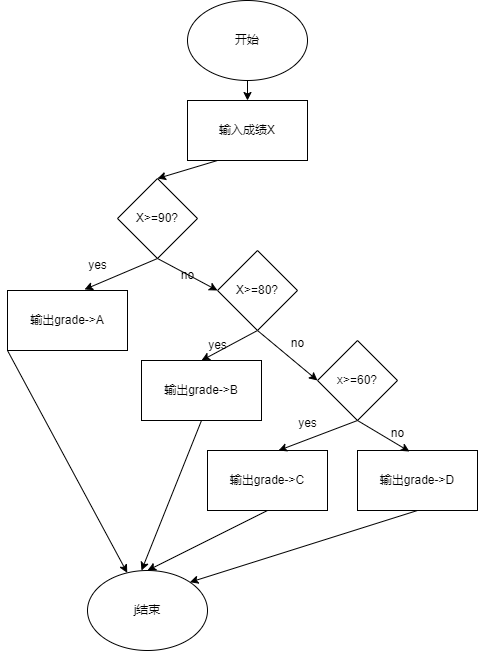

The diagram above was exported from draw.io. Its source (the exported page's mxGraphModel, read from the mxfile embedded in the PNG):
<mxGraphModel dx="540" dy="552" grid="1" gridSize="10" guides="1" tooltips="1" connect="1" arrows="1" fold="1" page="1" pageScale="1" pageWidth="827" pageHeight="1169" math="0" shadow="0">
  <root>
    <mxCell id="0" />
    <mxCell id="1" parent="0" />
    <mxCell id="DQp1M6x7cwAShptY90PN-9" style="edgeStyle=orthogonalEdgeStyle;rounded=0;orthogonalLoop=1;jettySize=auto;html=1;exitX=0.5;exitY=1;exitDx=0;exitDy=0;entryX=0.5;entryY=0;entryDx=0;entryDy=0;" edge="1" parent="1" source="DQp1M6x7cwAShptY90PN-1" target="DQp1M6x7cwAShptY90PN-2">
      <mxGeometry relative="1" as="geometry" />
    </mxCell>
    <mxCell id="DQp1M6x7cwAShptY90PN-1" value="开始" style="ellipse;whiteSpace=wrap;html=1;" vertex="1" parent="1">
      <mxGeometry x="340" y="160" width="120" height="80" as="geometry" />
    </mxCell>
    <mxCell id="DQp1M6x7cwAShptY90PN-10" style="rounded=0;orthogonalLoop=1;jettySize=auto;html=1;exitX=0.25;exitY=1;exitDx=0;exitDy=0;entryX=0.5;entryY=0;entryDx=0;entryDy=0;" edge="1" parent="1" source="DQp1M6x7cwAShptY90PN-2" target="DQp1M6x7cwAShptY90PN-3">
      <mxGeometry relative="1" as="geometry" />
    </mxCell>
    <mxCell id="DQp1M6x7cwAShptY90PN-2" value="输入成绩X" style="rounded=0;whiteSpace=wrap;html=1;" vertex="1" parent="1">
      <mxGeometry x="340" y="260" width="120" height="60" as="geometry" />
    </mxCell>
    <mxCell id="DQp1M6x7cwAShptY90PN-15" style="rounded=0;orthogonalLoop=1;jettySize=auto;html=1;exitX=0.5;exitY=1;exitDx=0;exitDy=0;entryX=0;entryY=0.5;entryDx=0;entryDy=0;" edge="1" parent="1" source="DQp1M6x7cwAShptY90PN-3" target="DQp1M6x7cwAShptY90PN-14">
      <mxGeometry relative="1" as="geometry" />
    </mxCell>
    <mxCell id="DQp1M6x7cwAShptY90PN-3" value="X&amp;gt;=90?" style="rhombus;whiteSpace=wrap;html=1;" vertex="1" parent="1">
      <mxGeometry x="270" y="338" width="80" height="80" as="geometry" />
    </mxCell>
    <mxCell id="DQp1M6x7cwAShptY90PN-28" style="rounded=0;orthogonalLoop=1;jettySize=auto;html=1;exitX=0;exitY=1;exitDx=0;exitDy=0;" edge="1" parent="1" source="DQp1M6x7cwAShptY90PN-4" target="DQp1M6x7cwAShptY90PN-27">
      <mxGeometry relative="1" as="geometry" />
    </mxCell>
    <mxCell id="DQp1M6x7cwAShptY90PN-4" value="输出grade-&amp;gt;A" style="rounded=0;whiteSpace=wrap;html=1;" vertex="1" parent="1">
      <mxGeometry x="160" y="450" width="120" height="60" as="geometry" />
    </mxCell>
    <mxCell id="DQp1M6x7cwAShptY90PN-5" value="输出grade-&amp;gt;B" style="rounded=0;whiteSpace=wrap;html=1;" vertex="1" parent="1">
      <mxGeometry x="294" y="520" width="120" height="60" as="geometry" />
    </mxCell>
    <mxCell id="DQp1M6x7cwAShptY90PN-30" style="rounded=0;orthogonalLoop=1;jettySize=auto;html=1;exitX=0.5;exitY=1;exitDx=0;exitDy=0;entryX=0.5;entryY=0;entryDx=0;entryDy=0;" edge="1" parent="1" source="DQp1M6x7cwAShptY90PN-6" target="DQp1M6x7cwAShptY90PN-27">
      <mxGeometry relative="1" as="geometry" />
    </mxCell>
    <mxCell id="DQp1M6x7cwAShptY90PN-6" value="输出grade-&amp;gt;C" style="rounded=0;whiteSpace=wrap;html=1;" vertex="1" parent="1">
      <mxGeometry x="360" y="610" width="120" height="60" as="geometry" />
    </mxCell>
    <mxCell id="DQp1M6x7cwAShptY90PN-31" style="rounded=0;orthogonalLoop=1;jettySize=auto;html=1;exitX=0.5;exitY=1;exitDx=0;exitDy=0;entryX=1;entryY=0;entryDx=0;entryDy=0;" edge="1" parent="1" source="DQp1M6x7cwAShptY90PN-7" target="DQp1M6x7cwAShptY90PN-27">
      <mxGeometry relative="1" as="geometry" />
    </mxCell>
    <mxCell id="DQp1M6x7cwAShptY90PN-7" value="输出grade-&amp;gt;D" style="rounded=0;whiteSpace=wrap;html=1;" vertex="1" parent="1">
      <mxGeometry x="510" y="610" width="120" height="60" as="geometry" />
    </mxCell>
    <mxCell id="DQp1M6x7cwAShptY90PN-8" style="rounded=0;orthogonalLoop=1;jettySize=auto;html=1;exitX=0.5;exitY=1;exitDx=0;exitDy=0;entryX=0.642;entryY=-0.017;entryDx=0;entryDy=0;entryPerimeter=0;" edge="1" parent="1" source="DQp1M6x7cwAShptY90PN-3" target="DQp1M6x7cwAShptY90PN-4">
      <mxGeometry relative="1" as="geometry" />
    </mxCell>
    <mxCell id="DQp1M6x7cwAShptY90PN-11" value="yes" style="text;html=1;align=center;verticalAlign=middle;resizable=0;points=[];autosize=1;strokeColor=none;fillColor=none;" vertex="1" parent="1">
      <mxGeometry x="230" y="410" width="40" height="30" as="geometry" />
    </mxCell>
    <mxCell id="DQp1M6x7cwAShptY90PN-17" style="rounded=0;orthogonalLoop=1;jettySize=auto;html=1;exitX=0.5;exitY=1;exitDx=0;exitDy=0;entryX=0.5;entryY=0;entryDx=0;entryDy=0;" edge="1" parent="1" source="DQp1M6x7cwAShptY90PN-14" target="DQp1M6x7cwAShptY90PN-5">
      <mxGeometry relative="1" as="geometry" />
    </mxCell>
    <mxCell id="DQp1M6x7cwAShptY90PN-20" style="rounded=0;orthogonalLoop=1;jettySize=auto;html=1;exitX=0.5;exitY=1;exitDx=0;exitDy=0;entryX=0;entryY=0.5;entryDx=0;entryDy=0;" edge="1" parent="1" source="DQp1M6x7cwAShptY90PN-14" target="DQp1M6x7cwAShptY90PN-19">
      <mxGeometry relative="1" as="geometry" />
    </mxCell>
    <mxCell id="DQp1M6x7cwAShptY90PN-14" value="X&amp;gt;=80?" style="rhombus;whiteSpace=wrap;html=1;" vertex="1" parent="1">
      <mxGeometry x="370" y="410" width="80" height="80" as="geometry" />
    </mxCell>
    <mxCell id="DQp1M6x7cwAShptY90PN-16" value="no" style="text;html=1;align=center;verticalAlign=middle;resizable=0;points=[];autosize=1;strokeColor=none;fillColor=none;" vertex="1" parent="1">
      <mxGeometry x="320" y="420" width="40" height="30" as="geometry" />
    </mxCell>
    <mxCell id="DQp1M6x7cwAShptY90PN-18" value="yes" style="text;html=1;align=center;verticalAlign=middle;resizable=0;points=[];autosize=1;strokeColor=none;fillColor=none;" vertex="1" parent="1">
      <mxGeometry x="350" y="490" width="40" height="30" as="geometry" />
    </mxCell>
    <mxCell id="DQp1M6x7cwAShptY90PN-19" value="x&amp;gt;=60?" style="rhombus;whiteSpace=wrap;html=1;" vertex="1" parent="1">
      <mxGeometry x="470" y="500" width="80" height="80" as="geometry" />
    </mxCell>
    <mxCell id="DQp1M6x7cwAShptY90PN-21" value="no" style="text;html=1;align=center;verticalAlign=middle;resizable=0;points=[];autosize=1;strokeColor=none;fillColor=none;" vertex="1" parent="1">
      <mxGeometry x="430" y="488" width="40" height="30" as="geometry" />
    </mxCell>
    <mxCell id="DQp1M6x7cwAShptY90PN-23" style="rounded=0;orthogonalLoop=1;jettySize=auto;html=1;exitX=0.5;exitY=1;exitDx=0;exitDy=0;entryX=0.592;entryY=0;entryDx=0;entryDy=0;entryPerimeter=0;" edge="1" parent="1" source="DQp1M6x7cwAShptY90PN-19" target="DQp1M6x7cwAShptY90PN-6">
      <mxGeometry relative="1" as="geometry" />
    </mxCell>
    <mxCell id="DQp1M6x7cwAShptY90PN-24" value="yes" style="text;html=1;align=center;verticalAlign=middle;resizable=0;points=[];autosize=1;strokeColor=none;fillColor=none;" vertex="1" parent="1">
      <mxGeometry x="440" y="568" width="40" height="30" as="geometry" />
    </mxCell>
    <mxCell id="DQp1M6x7cwAShptY90PN-25" style="rounded=0;orthogonalLoop=1;jettySize=auto;html=1;exitX=0.5;exitY=1;exitDx=0;exitDy=0;entryX=0.433;entryY=0.017;entryDx=0;entryDy=0;entryPerimeter=0;" edge="1" parent="1" source="DQp1M6x7cwAShptY90PN-19" target="DQp1M6x7cwAShptY90PN-7">
      <mxGeometry relative="1" as="geometry" />
    </mxCell>
    <mxCell id="DQp1M6x7cwAShptY90PN-26" value="no" style="text;html=1;align=center;verticalAlign=middle;resizable=0;points=[];autosize=1;strokeColor=none;fillColor=none;" vertex="1" parent="1">
      <mxGeometry x="530" y="578" width="40" height="30" as="geometry" />
    </mxCell>
    <mxCell id="DQp1M6x7cwAShptY90PN-27" value="j结束" style="ellipse;whiteSpace=wrap;html=1;" vertex="1" parent="1">
      <mxGeometry x="240" y="730" width="120" height="80" as="geometry" />
    </mxCell>
    <mxCell id="DQp1M6x7cwAShptY90PN-29" style="rounded=0;orthogonalLoop=1;jettySize=auto;html=1;exitX=0.5;exitY=1;exitDx=0;exitDy=0;entryX=0.45;entryY=0;entryDx=0;entryDy=0;entryPerimeter=0;" edge="1" parent="1" source="DQp1M6x7cwAShptY90PN-5" target="DQp1M6x7cwAShptY90PN-27">
      <mxGeometry relative="1" as="geometry" />
    </mxCell>
  </root>
</mxGraphModel>